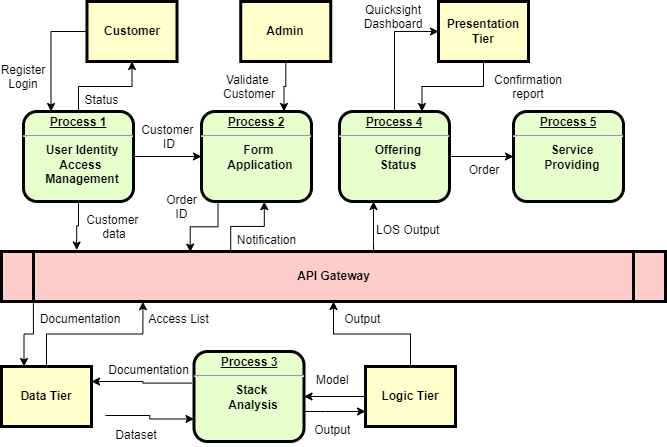

The diagram above was exported from draw.io. Its source (the exported page's mxGraphModel, read from the mxfile embedded in the PNG):
<mxGraphModel dx="2820" dy="754" grid="1" gridSize="10" guides="1" tooltips="1" connect="1" arrows="1" fold="1" page="1" pageScale="1" pageWidth="826" pageHeight="1169" background="none" math="0" shadow="0">
  <root>
    <mxCell id="0" />
    <mxCell id="1" parent="0" />
    <mxCell id="2" value="" style="edgeStyle=orthogonalEdgeStyle;rounded=0;orthogonalLoop=1;jettySize=auto;html=1;entryX=0.25;entryY=0;entryDx=0;entryDy=0;exitX=0;exitY=0.5;exitDx=0;exitDy=0;" edge="1" source="3" target="21" parent="1">
      <mxGeometry relative="1" as="geometry" />
    </mxCell>
    <mxCell id="3" value="Customer" style="whiteSpace=wrap;align=center;verticalAlign=middle;fontStyle=1;strokeWidth=3;fillColor=#FFFFCC" vertex="1" parent="1">
      <mxGeometry x="141.5" y="840" width="90" height="60" as="geometry" />
    </mxCell>
    <mxCell id="4" value="" style="edgeStyle=orthogonalEdgeStyle;rounded=0;orthogonalLoop=1;jettySize=auto;html=1;entryX=0.75;entryY=0;entryDx=0;entryDy=0;" edge="1" source="5" target="23" parent="1">
      <mxGeometry relative="1" as="geometry" />
    </mxCell>
    <mxCell id="5" value="Admin" style="whiteSpace=wrap;align=center;verticalAlign=middle;fontStyle=1;strokeWidth=3;fillColor=#FFFFCC" vertex="1" parent="1">
      <mxGeometry x="295.25" y="840" width="90" height="60" as="geometry" />
    </mxCell>
    <mxCell id="6" value="" style="edgeStyle=orthogonalEdgeStyle;rounded=0;orthogonalLoop=1;jettySize=auto;html=1;entryX=0.75;entryY=0;entryDx=0;entryDy=0;" edge="1" source="7" target="26" parent="1">
      <mxGeometry relative="1" as="geometry" />
    </mxCell>
    <mxCell id="7" value="Presentation&#10;Tier" style="whiteSpace=wrap;align=center;verticalAlign=middle;fontStyle=1;strokeWidth=3;fillColor=#FFFFCC" vertex="1" parent="1">
      <mxGeometry x="493" y="840" width="90" height="60" as="geometry" />
    </mxCell>
    <mxCell id="8" value="" style="edgeStyle=orthogonalEdgeStyle;rounded=0;orthogonalLoop=1;jettySize=auto;html=1;exitX=0.048;exitY=1.009;exitDx=0;exitDy=0;exitPerimeter=0;entryX=0.25;entryY=0;entryDx=0;entryDy=0;" edge="1" source="17" target="14" parent="1">
      <mxGeometry relative="1" as="geometry" />
    </mxCell>
    <mxCell id="9" value="" style="edgeStyle=orthogonalEdgeStyle;rounded=0;orthogonalLoop=1;jettySize=auto;html=1;" edge="1" source="11" target="17" parent="1">
      <mxGeometry relative="1" as="geometry" />
    </mxCell>
    <mxCell id="10" value="" style="edgeStyle=orthogonalEdgeStyle;rounded=0;orthogonalLoop=1;jettySize=auto;html=1;" edge="1" source="11" target="30" parent="1">
      <mxGeometry relative="1" as="geometry" />
    </mxCell>
    <mxCell id="11" value="Logic Tier" style="whiteSpace=wrap;align=center;verticalAlign=middle;fontStyle=1;strokeWidth=3;fillColor=#FFFFCC" vertex="1" parent="1">
      <mxGeometry x="420" y="1205" width="90" height="60" as="geometry" />
    </mxCell>
    <mxCell id="12" value="" style="edgeStyle=orthogonalEdgeStyle;rounded=0;orthogonalLoop=1;jettySize=auto;html=1;entryX=0;entryY=0.75;entryDx=0;entryDy=0;" edge="1" target="30" parent="1">
      <mxGeometry relative="1" as="geometry">
        <mxPoint x="160" y="1254" as="sourcePoint" />
        <mxPoint x="236" y="1254" as="targetPoint" />
      </mxGeometry>
    </mxCell>
    <mxCell id="13" value="" style="edgeStyle=orthogonalEdgeStyle;rounded=0;orthogonalLoop=1;jettySize=auto;html=1;entryX=0.213;entryY=1.005;entryDx=0;entryDy=0;entryPerimeter=0;" edge="1" source="14" target="17" parent="1">
      <mxGeometry relative="1" as="geometry" />
    </mxCell>
    <mxCell id="14" value="Data Tier" style="whiteSpace=wrap;align=center;verticalAlign=middle;fontStyle=1;strokeWidth=3;fillColor=#FFFFCC" vertex="1" parent="1">
      <mxGeometry x="56" y="1205" width="90" height="60" as="geometry" />
    </mxCell>
    <mxCell id="15" value="" style="edgeStyle=orthogonalEdgeStyle;rounded=0;orthogonalLoop=1;jettySize=auto;html=1;" edge="1" target="26" parent="1">
      <mxGeometry relative="1" as="geometry">
        <mxPoint x="427.99999999999955" y="1090" as="sourcePoint" />
        <Array as="points">
          <mxPoint x="428" y="1080" />
          <mxPoint x="428" y="1080" />
        </Array>
      </mxGeometry>
    </mxCell>
    <mxCell id="16" value="" style="edgeStyle=orthogonalEdgeStyle;rounded=0;orthogonalLoop=1;jettySize=auto;html=1;entryX=0.571;entryY=1.002;entryDx=0;entryDy=0;entryPerimeter=0;exitX=0.416;exitY=-0.004;exitDx=0;exitDy=0;exitPerimeter=0;" edge="1" target="23" parent="1">
      <mxGeometry relative="1" as="geometry">
        <mxPoint x="285.2239999999997" y="1089.8" as="sourcePoint" />
      </mxGeometry>
    </mxCell>
    <mxCell id="17" value="API Gateway" style="shape=process;whiteSpace=wrap;align=center;verticalAlign=middle;size=0.0475;fontStyle=1;strokeWidth=3;fillColor=#FFCCCC" vertex="1" parent="1">
      <mxGeometry x="56" y="1090" width="664" height="50" as="geometry" />
    </mxCell>
    <mxCell id="18" value="" style="edgeStyle=orthogonalEdgeStyle;rounded=0;orthogonalLoop=1;jettySize=auto;html=1;" edge="1" source="21" target="3" parent="1">
      <mxGeometry relative="1" as="geometry" />
    </mxCell>
    <mxCell id="19" value="" style="edgeStyle=orthogonalEdgeStyle;rounded=0;orthogonalLoop=1;jettySize=auto;html=1;entryX=0.184;entryY=-0.03;entryDx=0;entryDy=0;entryPerimeter=0;" edge="1" source="21" parent="1">
      <mxGeometry relative="1" as="geometry">
        <mxPoint x="131.17599999999993" y="1088.4999999999998" as="targetPoint" />
      </mxGeometry>
    </mxCell>
    <mxCell id="20" value="" style="edgeStyle=orthogonalEdgeStyle;rounded=0;orthogonalLoop=1;jettySize=auto;html=1;" edge="1" source="21" target="23" parent="1">
      <mxGeometry relative="1" as="geometry" />
    </mxCell>
    <mxCell id="21" value="&lt;p style=&quot;margin: 0px; margin-top: 4px; text-align: center; text-decoration: underline;&quot;&gt;&lt;strong&gt;Process 1&lt;br&gt;&lt;/strong&gt;&lt;/p&gt;&lt;hr&gt;&lt;p style=&quot;margin: 0px; margin-left: 8px;&quot;&gt;User Identity&lt;/p&gt;&lt;p style=&quot;margin: 0px; margin-left: 8px;&quot;&gt;Access&amp;nbsp;&lt;/p&gt;&lt;p style=&quot;margin: 0px; margin-left: 8px;&quot;&gt;Management&lt;/p&gt;" style="verticalAlign=middle;align=center;overflow=fill;fontSize=12;fontFamily=Helvetica;html=1;rounded=1;fontStyle=1;strokeWidth=3;fillColor=#E6FFCC" vertex="1" parent="1">
      <mxGeometry x="78" y="950" width="110" height="90" as="geometry" />
    </mxCell>
    <mxCell id="22" value="" style="edgeStyle=orthogonalEdgeStyle;rounded=0;orthogonalLoop=1;jettySize=auto;html=1;entryX=0.355;entryY=0.012;entryDx=0;entryDy=0;entryPerimeter=0;exitX=0.15;exitY=0.998;exitDx=0;exitDy=0;exitPerimeter=0;" edge="1" source="23" parent="1">
      <mxGeometry relative="1" as="geometry">
        <mxPoint x="244.7199999999998" y="1090.6" as="targetPoint" />
      </mxGeometry>
    </mxCell>
    <mxCell id="23" value="&lt;p style=&quot;margin: 0px; margin-top: 4px; text-align: center; text-decoration: underline;&quot;&gt;&lt;strong&gt;Process 2&lt;br&gt;&lt;/strong&gt;&lt;/p&gt;&lt;hr&gt;&lt;p style=&quot;margin: 0px; margin-left: 8px;&quot;&gt;Form&amp;nbsp;&lt;/p&gt;&lt;p style=&quot;margin: 0px; margin-left: 8px;&quot;&gt;Application&lt;/p&gt;" style="verticalAlign=middle;align=center;overflow=fill;fontSize=12;fontFamily=Helvetica;html=1;rounded=1;fontStyle=1;strokeWidth=3;fillColor=#E6FFCC" vertex="1" parent="1">
      <mxGeometry x="256" y="950" width="110" height="90" as="geometry" />
    </mxCell>
    <mxCell id="24" value="" style="edgeStyle=orthogonalEdgeStyle;rounded=0;orthogonalLoop=1;jettySize=auto;html=1;" edge="1" source="26" target="27" parent="1">
      <mxGeometry relative="1" as="geometry" />
    </mxCell>
    <mxCell id="25" value="" style="edgeStyle=orthogonalEdgeStyle;rounded=0;orthogonalLoop=1;jettySize=auto;html=1;entryX=0;entryY=0.5;entryDx=0;entryDy=0;" edge="1" source="26" target="7" parent="1">
      <mxGeometry relative="1" as="geometry" />
    </mxCell>
    <mxCell id="26" value="&lt;p style=&quot;margin: 0px; margin-top: 4px; text-align: center; text-decoration: underline;&quot;&gt;&lt;strong&gt;Process 4&lt;br&gt;&lt;/strong&gt;&lt;/p&gt;&lt;hr&gt;&lt;p style=&quot;margin: 0px; margin-left: 8px;&quot;&gt;Offering&lt;/p&gt;&lt;p style=&quot;margin: 0px; margin-left: 8px;&quot;&gt;Status&lt;/p&gt;" style="verticalAlign=middle;align=center;overflow=fill;fontSize=12;fontFamily=Helvetica;html=1;rounded=1;fontStyle=1;strokeWidth=3;fillColor=#E6FFCC" vertex="1" parent="1">
      <mxGeometry x="394" y="950" width="110" height="90" as="geometry" />
    </mxCell>
    <mxCell id="27" value="&lt;p style=&quot;margin: 0px; margin-top: 4px; text-align: center; text-decoration: underline;&quot;&gt;&lt;strong&gt;Process 5&lt;br&gt;&lt;/strong&gt;&lt;/p&gt;&lt;hr&gt;&lt;p style=&quot;margin: 0px; margin-left: 8px;&quot;&gt;Service&lt;/p&gt;&lt;p style=&quot;margin: 0px; margin-left: 8px;&quot;&gt;Providing&lt;/p&gt;" style="verticalAlign=middle;align=center;overflow=fill;fontSize=12;fontFamily=Helvetica;html=1;rounded=1;fontStyle=1;strokeWidth=3;fillColor=#E6FFCC" vertex="1" parent="1">
      <mxGeometry x="568" y="950" width="110" height="90" as="geometry" />
    </mxCell>
    <mxCell id="28" value="" style="edgeStyle=orthogonalEdgeStyle;rounded=0;orthogonalLoop=1;jettySize=auto;html=1;" edge="1" source="30" target="11" parent="1">
      <mxGeometry relative="1" as="geometry">
        <Array as="points">
          <mxPoint x="380" y="1250" />
          <mxPoint x="380" y="1250" />
        </Array>
      </mxGeometry>
    </mxCell>
    <mxCell id="29" value="" style="edgeStyle=orthogonalEdgeStyle;rounded=0;orthogonalLoop=1;jettySize=auto;html=1;entryX=1;entryY=0.25;entryDx=0;entryDy=0;exitX=-0.018;exitY=0.351;exitDx=0;exitDy=0;exitPerimeter=0;" edge="1" source="30" target="14" parent="1">
      <mxGeometry relative="1" as="geometry" />
    </mxCell>
    <mxCell id="30" value="&lt;p style=&quot;margin: 0px; margin-top: 4px; text-align: center; text-decoration: underline;&quot;&gt;&lt;strong&gt;Process 3&lt;br&gt;&lt;/strong&gt;&lt;/p&gt;&lt;hr&gt;&lt;p style=&quot;margin: 0px; margin-left: 8px;&quot;&gt;Stack&amp;nbsp;&lt;/p&gt;&lt;p style=&quot;margin: 0px; margin-left: 8px;&quot;&gt;Analysis&lt;/p&gt;" style="verticalAlign=middle;align=center;overflow=fill;fontSize=12;fontFamily=Helvetica;html=1;rounded=1;fontStyle=1;strokeWidth=3;fillColor=#E6FFCC" vertex="1" parent="1">
      <mxGeometry x="248.5" y="1190" width="110" height="90" as="geometry" />
    </mxCell>
    <mxCell id="31" value="Register&#10;Login" style="text;spacingTop=-5;align=center" vertex="1" parent="1">
      <mxGeometry x="62.99999999999994" y="900.0000000000001" width="30" height="20" as="geometry" />
    </mxCell>
    <mxCell id="32" value="Customer &#10;data" style="text;spacingTop=-5;align=center" vertex="1" parent="1">
      <mxGeometry x="153.99999999999994" y="1050" width="30" height="20" as="geometry" />
    </mxCell>
    <mxCell id="33" value="Documentation" style="text;spacingTop=-5;align=center" vertex="1" parent="1">
      <mxGeometry x="119.99999999999994" y="1149" width="30" height="20" as="geometry" />
    </mxCell>
    <mxCell id="34" value="Access List" style="text;spacingTop=-5;align=center" vertex="1" parent="1">
      <mxGeometry x="218.49999999999994" y="1149" width="30" height="20" as="geometry" />
    </mxCell>
    <mxCell id="35" value="Dataset" style="text;spacingTop=-5;align=center" vertex="1" parent="1">
      <mxGeometry x="175.99999999999994" y="1265" width="30" height="20" as="geometry" />
    </mxCell>
    <mxCell id="36" value="Output" style="text;spacingTop=-5;align=center" vertex="1" parent="1">
      <mxGeometry x="372.24999999999994" y="1260" width="30" height="20" as="geometry" />
    </mxCell>
    <mxCell id="37" value="Model" style="text;spacingTop=-5;align=center" vertex="1" parent="1">
      <mxGeometry x="372.24999999999994" y="1210" width="30" height="20" as="geometry" />
    </mxCell>
    <mxCell id="38" value="Output" style="text;spacingTop=-5;align=center" vertex="1" parent="1">
      <mxGeometry x="402.24999999999994" y="1149" width="30" height="20" as="geometry" />
    </mxCell>
    <mxCell id="39" value="Status" style="text;spacingTop=-5;align=center" vertex="1" parent="1">
      <mxGeometry x="141.49999999999994" y="930" width="30" height="20" as="geometry" />
    </mxCell>
    <mxCell id="40" value="Customer &#10;ID" style="text;spacingTop=-5;align=center" vertex="1" parent="1">
      <mxGeometry x="208.99999999999994" y="960" width="30" height="20" as="geometry" />
    </mxCell>
    <mxCell id="41" value="Validate &#10;Customer" style="text;spacingTop=-5;align=center" vertex="1" parent="1">
      <mxGeometry x="288.99999999999994" y="910" width="30" height="20" as="geometry" />
    </mxCell>
    <mxCell id="42" value="Order&#10;ID" style="text;spacingTop=-5;align=center" vertex="1" parent="1">
      <mxGeometry x="221.49999999999994" y="1030" width="30" height="20" as="geometry" />
    </mxCell>
    <mxCell id="43" value="Notification" style="text;spacingTop=-5;align=center" vertex="1" parent="1">
      <mxGeometry x="306.49999999999994" y="1070" width="30" height="20" as="geometry" />
    </mxCell>
    <mxCell id="44" value="LOS Output" style="text;spacingTop=-5;align=center" vertex="1" parent="1">
      <mxGeometry x="447.74999999999994" y="1060" width="30" height="20" as="geometry" />
    </mxCell>
    <mxCell id="45" value="Confirmation&#10;report" style="text;spacingTop=-5;align=center" vertex="1" parent="1">
      <mxGeometry x="568" y="910" width="30" height="20" as="geometry" />
    </mxCell>
    <mxCell id="46" value="Quicksight&#10;Dashboard" style="text;spacingTop=-5;align=center" vertex="1" parent="1">
      <mxGeometry x="433" y="840" width="30" height="20" as="geometry" />
    </mxCell>
    <mxCell id="47" value="Documentation" style="text;spacingTop=-5;align=center" vertex="1" parent="1">
      <mxGeometry x="188.49999999999994" y="1200" width="30" height="20" as="geometry" />
    </mxCell>
    <mxCell id="48" value="Order" style="text;spacingTop=-5;align=center" vertex="1" parent="1">
      <mxGeometry x="524" y="1000" width="30" height="20" as="geometry" />
    </mxCell>
  </root>
</mxGraphModel>